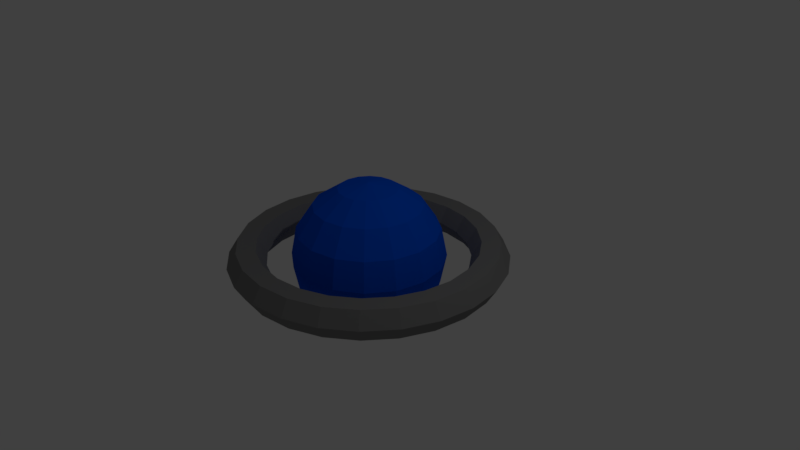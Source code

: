 # Source: Saturn.blend  (saved by Blender 2.79.0; exported with 4.5.12 LTS)
import bpy
from mathutils import Matrix  # noqa: F401  (used for matrix-valued properties, if any)

bpy.ops.wm.read_factory_settings(use_empty=True)
scene = bpy.context.scene
scene.name = 'Scene'

# ---- collections
col_collection_1 = bpy.data.collections.new('Collection 1'); scene.collection.children.link(col_collection_1)

# ---- materials (node trees are filled in below, after node groups)
mat_ring = bpy.data.materials.new('Ring')
mat_ring.alpha_threshold = 0.0
mat_ring.use_transparent_shadow = False
mat_ring.diffuse_color = (0.2203, 0.2203, 0.2203, 1.0)
mat_ring.roughness = 0.5
mat_saturn = bpy.data.materials.new('Saturn')
mat_saturn.alpha_threshold = 0.0
mat_saturn.use_transparent_shadow = False
mat_saturn.diffuse_color = (0.0, 0.09575, 0.8, 1.0)
mat_saturn.roughness = 0.5
mat_saturn.line_color = (0.0, 0.0, 0.0, 1.0)

# ---- material node trees

# ---- world
world_world = bpy.data.worlds.new('World'); scene.world = world_world
world_world.color = (0.05088, 0.05088, 0.05088)
world_world.use_sun_shadow = False
world_world.sun_shadow_jitter_overblur = 0.0
world_world.cycles.sampling_method = 'MANUAL'

# ---- cameras
cam_camera = bpy.data.cameras.new('Camera')
cam_camera.clip_end = 100.0
cam_camera.lens = 35.0
cam_camera.sensor_width = 32.0
cam_camera.sensor_height = 18.0
cam_camera.ortho_scale = 7.314
cam_camera.dof.focus_distance = 0.0
cam_camera.dof.aperture_fstop = 128.0

# ---- lights
light_lamp = bpy.data.lights.new('Lamp', 'POINT')
light_lamp.transmission_factor = 0.0
light_lamp.cutoff_distance = 30.0
light_lamp.energy = 100.0
light_lamp.shadow_buffer_clip_start = 1.001
light_lamp.shadow_soft_size = 0.1
light_lamp.shadow_maximum_resolution = 0.006
light_lamp.use_absolute_resolution = True

# ---- meshes
me_torus_002 = bpy.data.meshes.new('Torus.002')
me_torus_002.from_pydata([(1.81, 0.0, 0.0), (1.685, 0.0, 0.2165), (1.435, 0.0, 0.2165), (1.31, 0.0, 3.062e-17), (1.435, 0.0, -0.2165), (1.685, 0.0, -0.2165), (1.748, 0.4685, 0.0), (1.628, 0.4361, 0.2165), (1.386, 0.3714, 0.2165), (1.265, 0.3391, 3.062e-17), (1.386, 0.3714, -0.2165), (1.628, 0.4361, -0.2165), (1.568, 0.905, 0.0), (1.459, 0.8425, 0.2165), (1.243, 0.7175, 0.2165), (1.134, 0.655, 3.062e-17), (1.243, 0.7175, -0.2165), (1.459, 0.8425, -0.2165), (1.28, 1.28, 0.0), (1.191, 1.191, 0.2165), (1.015, 1.015, 0.2165), (0.9263, 0.9263, 3.062e-17), (1.015, 1.015, -0.2165), (1.191, 1.191, -0.2165), (0.905, 1.568, 0.0), (0.8425, 1.459, 0.2165), (0.7175, 1.243, 0.2165), (0.655, 1.134, 3.062e-17), (0.7175, 1.243, -0.2165), (0.8425, 1.459, -0.2165), (0.4685, 1.748, 0.0), (0.4361, 1.628, 0.2165), (0.3714, 1.386, 0.2165), (0.3391, 1.265, 3.062e-17), (0.3714, 1.386, -0.2165), (0.4361, 1.628, -0.2165), (1.367e-07, 1.81, 0.0), (1.272e-07, 1.685, 0.2165), (1.083e-07, 1.435, 0.2165), (9.89e-08, 1.31, 3.062e-17), (1.083e-07, 1.435, -0.2165), (1.272e-07, 1.685, -0.2165), (-0.4685, 1.748, 0.0), (-0.4361, 1.628, 0.2165), (-0.3714, 1.386, 0.2165), (-0.3391, 1.265, 3.062e-17), (-0.3714, 1.386, -0.2165), (-0.4361, 1.628, -0.2165), (-0.905, 1.568, 0.0), (-0.8425, 1.459, 0.2165), (-0.7175, 1.243, 0.2165), (-0.655, 1.134, 3.062e-17), (-0.7175, 1.243, -0.2165), (-0.8425, 1.459, -0.2165), (-1.28, 1.28, 0.0), (-1.191, 1.191, 0.2165), (-1.015, 1.015, 0.2165), (-0.9263, 0.9263, 3.062e-17), (-1.015, 1.015, -0.2165), (-1.191, 1.191, -0.2165), (-1.568, 0.905, 0.0), (-1.459, 0.8425, 0.2165), (-1.243, 0.7175, 0.2165), (-1.134, 0.655, 3.062e-17), (-1.243, 0.7175, -0.2165), (-1.459, 0.8425, -0.2165), (-1.748, 0.4685, 0.0), (-1.628, 0.4361, 0.2165), (-1.386, 0.3714, 0.2165), (-1.265, 0.3391, 3.062e-17), (-1.386, 0.3714, -0.2165), (-1.628, 0.4361, -0.2165), (-1.81, 1.582e-07, 0.0), (-1.685, 1.473e-07, 0.2165), (-1.435, 1.255e-07, 0.2165), (-1.31, 1.145e-07, 3.062e-17), (-1.435, 1.255e-07, -0.2165), (-1.685, 1.473e-07, -0.2165), (-1.748, -0.4685, 0.0), (-1.628, -0.4361, 0.2165), (-1.386, -0.3714, 0.2165), (-1.265, -0.3391, 3.062e-17), (-1.386, -0.3714, -0.2165), (-1.628, -0.4361, -0.2165), (-1.568, -0.905, 0.0), (-1.459, -0.8425, 0.2165), (-1.243, -0.7175, 0.2165), (-1.134, -0.655, 3.062e-17), (-1.243, -0.7175, -0.2165), (-1.459, -0.8425, -0.2165), (-1.28, -1.28, 0.0), (-1.191, -1.191, 0.2165), (-1.015, -1.015, 0.2165), (-0.9263, -0.9263, 3.062e-17), (-1.015, -1.015, -0.2165), (-1.191, -1.191, -0.2165), (-0.905, -1.568, 0.0), (-0.8425, -1.459, 0.2165), (-0.7175, -1.243, 0.2165), (-0.655, -1.134, 3.062e-17), (-0.7175, -1.243, -0.2165), (-0.8425, -1.459, -0.2165), (-0.4685, -1.748, 0.0), (-0.4361, -1.628, 0.2165), (-0.3714, -1.386, 0.2165), (-0.3391, -1.265, 3.062e-17), (-0.3714, -1.386, -0.2165), (-0.4361, -1.628, -0.2165), (1.367e-07, -1.81, 0.0), (1.272e-07, -1.685, 0.2165), (1.083e-07, -1.435, 0.2165), (9.89e-08, -1.31, 3.062e-17), (1.083e-07, -1.435, -0.2165), (1.272e-07, -1.685, -0.2165), (0.4685, -1.748, 0.0), (0.4361, -1.628, 0.2165), (0.3714, -1.386, 0.2165), (0.3391, -1.265, 3.062e-17), (0.3714, -1.386, -0.2165), (0.4361, -1.628, -0.2165), (0.905, -1.568, 0.0), (0.8425, -1.459, 0.2165), (0.7175, -1.243, 0.2165), (0.655, -1.134, 3.062e-17), (0.7175, -1.243, -0.2165), (0.8425, -1.459, -0.2165), (1.28, -1.28, 0.0), (1.191, -1.191, 0.2165), (1.015, -1.015, 0.2165), (0.9263, -0.9263, 3.062e-17), (1.015, -1.015, -0.2165), (1.191, -1.191, -0.2165), (1.568, -0.905, 0.0), (1.459, -0.8425, 0.2165), (1.243, -0.7175, 0.2165), (1.134, -0.655, 3.062e-17), (1.243, -0.7175, -0.2165), (1.459, -0.8425, -0.2165), (1.748, -0.4685, 0.0), (1.628, -0.4361, 0.2165), (1.386, -0.3714, 0.2165), (1.265, -0.3391, 3.062e-17), (1.386, -0.3714, -0.2165), (1.628, -0.4361, -0.2165)], [], [(0, 6, 7, 1), (1, 7, 8, 2), (2, 8, 9, 3), (3, 9, 10, 4), (4, 10, 11, 5), (5, 11, 6, 0), (6, 12, 13, 7), (7, 13, 14, 8), (8, 14, 15, 9), (9, 15, 16, 10), (10, 16, 17, 11), (11, 17, 12, 6), (12, 18, 19, 13), (13, 19, 20, 14), (14, 20, 21, 15), (15, 21, 22, 16), (16, 22, 23, 17), (17, 23, 18, 12), (18, 24, 25, 19), (19, 25, 26, 20), (20, 26, 27, 21), (21, 27, 28, 22), (22, 28, 29, 23), (23, 29, 24, 18), (24, 30, 31, 25), (25, 31, 32, 26), (26, 32, 33, 27), (27, 33, 34, 28), (28, 34, 35, 29), (29, 35, 30, 24), (30, 36, 37, 31), (31, 37, 38, 32), (32, 38, 39, 33), (33, 39, 40, 34), (34, 40, 41, 35), (35, 41, 36, 30), (36, 42, 43, 37), (37, 43, 44, 38), (38, 44, 45, 39), (39, 45, 46, 40), (40, 46, 47, 41), (41, 47, 42, 36), (42, 48, 49, 43), (43, 49, 50, 44), (44, 50, 51, 45), (45, 51, 52, 46), (46, 52, 53, 47), (47, 53, 48, 42), (48, 54, 55, 49), (49, 55, 56, 50), (50, 56, 57, 51), (51, 57, 58, 52), (52, 58, 59, 53), (53, 59, 54, 48), (54, 60, 61, 55), (55, 61, 62, 56), (56, 62, 63, 57), (57, 63, 64, 58), (58, 64, 65, 59), (59, 65, 60, 54), (60, 66, 67, 61), (61, 67, 68, 62), (62, 68, 69, 63), (63, 69, 70, 64), (64, 70, 71, 65), (65, 71, 66, 60), (66, 72, 73, 67), (67, 73, 74, 68), (68, 74, 75, 69), (69, 75, 76, 70), (70, 76, 77, 71), (71, 77, 72, 66), (72, 78, 79, 73), (73, 79, 80, 74), (74, 80, 81, 75), (75, 81, 82, 76), (76, 82, 83, 77), (77, 83, 78, 72), (78, 84, 85, 79), (79, 85, 86, 80), (80, 86, 87, 81), (81, 87, 88, 82), (82, 88, 89, 83), (83, 89, 84, 78), (84, 90, 91, 85), (85, 91, 92, 86), (86, 92, 93, 87), (87, 93, 94, 88), (88, 94, 95, 89), (89, 95, 90, 84), (90, 96, 97, 91), (91, 97, 98, 92), (92, 98, 99, 93), (93, 99, 100, 94), (94, 100, 101, 95), (95, 101, 96, 90), (96, 102, 103, 97), (97, 103, 104, 98), (98, 104, 105, 99), (99, 105, 106, 100), (100, 106, 107, 101), (101, 107, 102, 96), (102, 108, 109, 103), (103, 109, 110, 104), (104, 110, 111, 105), (105, 111, 112, 106), (106, 112, 113, 107), (107, 113, 108, 102), (108, 114, 115, 109), (109, 115, 116, 110), (110, 116, 117, 111), (111, 117, 118, 112), (112, 118, 119, 113), (113, 119, 114, 108), (114, 120, 121, 115), (115, 121, 122, 116), (116, 122, 123, 117), (117, 123, 124, 118), (118, 124, 125, 119), (119, 125, 120, 114), (120, 126, 127, 121), (121, 127, 128, 122), (122, 128, 129, 123), (123, 129, 130, 124), (124, 130, 131, 125), (125, 131, 126, 120), (126, 132, 133, 127), (127, 133, 134, 128), (128, 134, 135, 129), (129, 135, 136, 130), (130, 136, 137, 131), (131, 137, 132, 126), (132, 138, 139, 133), (133, 139, 140, 134), (134, 140, 141, 135), (135, 141, 142, 136), (136, 142, 143, 137), (137, 143, 138, 132), (138, 0, 1, 139), (139, 1, 2, 140), (140, 2, 3, 141), (141, 3, 4, 142), (142, 4, 5, 143), (143, 5, 0, 138)])
me_torus_002.materials.append(mat_ring)
me_torus_002.use_remesh_preserve_volume = False
me_torus_002.use_remesh_preserve_attributes = False
me_torus_002.use_mirror_vertex_groups = False
me_torus_002.update()
me_sphere = bpy.data.meshes.new('Sphere')
me_sphere.from_pydata([(0.0, 0.7071, 0.7071), (0.0, 0.9239, 0.3827), (0.0, 0.9239, -0.3827), (0.0, 0.3827, -0.9239), (0.1464, 0.3536, 0.9239), (0.2706, 0.6533, 0.7071), (0.3536, 0.8536, 0.3827), (0.3827, 0.9239, -4.371e-08), (0.3536, 0.8536, -0.3827), (0.2706, 0.6533, -0.7071), (0.1464, 0.3536, -0.9239), (0.2706, 0.2706, 0.9239), (0.5, 0.5, 0.7071), (0.6533, 0.6533, 0.3827), (0.7071, 0.7071, -4.371e-08), (0.6533, 0.6533, -0.3827), (0.5, 0.5, -0.7071), (0.2706, 0.2706, -0.9239), (0.3536, 0.1464, 0.9239), (0.6533, 0.2706, 0.7071), (0.8536, 0.3536, 0.3827), (0.9239, 0.3827, -4.371e-08), (0.8536, 0.3536, -0.3827), (0.6533, 0.2706, -0.7071), (0.3536, 0.1464, -0.9239), (0.3827, 1.307e-07, 0.9239), (0.7071, 7.11e-08, 0.7071), (0.9239, 1.149e-08, 0.3827), (1.0, 1.149e-08, -4.371e-08), (0.9239, 1.149e-08, -0.3827), (0.7071, 7.11e-08, -0.7071), (0.3827, 5.62e-08, -0.9239), (0.3536, -0.1464, 0.9239), (0.6533, -0.2706, 0.7071), (0.8536, -0.3536, 0.3827), (0.9239, -0.3827, -4.371e-08), (0.8536, -0.3536, -0.3827), (0.6533, -0.2706, -0.7071), (0.3536, -0.1464, -0.9239), (0.2706, -0.2706, 0.9239), (0.5, -0.5, 0.7071), (0.6533, -0.6533, 0.3827), (0.7071, -0.7071, -4.371e-08), (0.6533, -0.6533, -0.3827), (0.5, -0.5, -0.7071), (0.2706, -0.2706, -0.9239), (0.1464, -0.3536, 0.9239), (0.2706, -0.6533, 0.7071), (0.3536, -0.8536, 0.3827), (0.3827, -0.9239, -4.371e-08), (0.3536, -0.8536, -0.3827), (0.2706, -0.6533, -0.7071), (0.1464, -0.3536, -0.9239), (-7.268e-08, -0.3827, 0.9239), (-2.664e-07, -0.7071, 0.7071), (-2.962e-07, -0.9239, 0.3827), (-3.26e-07, -1.0, -4.371e-08), (-2.962e-07, -0.9239, -0.3827), (-2.664e-07, -0.7071, -0.7071), (-1.621e-07, -0.3827, -0.9239), (-0.1464, -0.3536, 0.9239), (-0.2706, -0.6533, 0.7071), (-0.3536, -0.8536, 0.3827), (-0.3827, -0.9239, -4.371e-08), (-0.3536, -0.8536, -0.3827), (-0.2706, -0.6533, -0.7071), (-0.1464, -0.3536, -0.9239), (-0.2706, -0.2706, 0.9239), (-0.5, -0.5, 0.7071), (-0.6533, -0.6533, 0.3827), (-0.7071, -0.7071, -4.371e-08), (-0.6533, -0.6533, -0.3827), (-0.5, -0.5, -0.7071), (-0.2706, -0.2706, -0.9239), (-0.3536, -0.1464, 0.9239), (-0.6533, -0.2706, 0.7071), (-0.8536, -0.3536, 0.3827), (-0.9239, -0.3827, -4.371e-08), (-0.8536, -0.3536, -0.3827), (-0.6533, -0.2706, -0.7071), (-0.3536, -0.1464, -0.9239), (-0.3827, 2.499e-07, 0.9239), (-0.7071, 4.883e-07, 0.7071), (-0.9239, 5.181e-07, 0.3827), (-1.0, 6.075e-07, -4.371e-08), (-0.9239, 5.181e-07, -0.3827), (-0.7071, 4.883e-07, -0.7071), (-0.3827, 3.393e-07, -0.9239), (-0.3536, 0.1464, 0.9239), (-0.6533, 0.2706, 0.7071), (-0.8536, 0.3536, 0.3827), (-0.9239, 0.3827, -4.371e-08), (-0.8536, 0.3536, -0.3827), (-0.6533, 0.2706, -0.7071), (-0.3536, 0.1464, -0.9239), (-0.2706, 0.2706, 0.9239), (-0.5, 0.5, 0.7071), (-0.6533, 0.6533, 0.3827), (-0.7071, 0.7071, -4.371e-08), (-0.6533, 0.6533, -0.3827), (-0.5, 0.5, -0.7071), (-0.2706, 0.2706, -0.9239), (-0.1464, 0.3536, 0.9239), (-0.2706, 0.6533, 0.7071), (-0.3536, 0.8536, 0.3827), (-0.3827, 0.9239, -4.371e-08), (-0.3536, 0.8536, -0.3827), (-0.2706, 0.6533, -0.7071), (-0.1464, 0.3536, -0.9239), (-6.75e-14, 5.063e-14, 1.0), (1.061e-07, 0.3827, 0.9239), (6.575e-07, 1.0, -4.371e-08), (4.34e-07, 0.7071, -0.7071), (0.0, 1.51e-07, -1.0)], [], [(113, 3, 10), (112, 2, 8, 9), (111, 1, 6, 7), (0, 110, 4, 5), (3, 112, 9, 10), (2, 111, 7, 8), (1, 0, 5, 6), (110, 109, 4), (5, 4, 11, 12), (10, 9, 16, 17), (8, 7, 14, 15), (6, 5, 12, 13), (4, 109, 11), (113, 10, 17), (9, 8, 15, 16), (7, 6, 13, 14), (17, 16, 23, 24), (15, 14, 21, 22), (13, 12, 19, 20), (11, 109, 18), (113, 17, 24), (16, 15, 22, 23), (14, 13, 20, 21), (12, 11, 18, 19), (18, 109, 25), (113, 24, 31), (23, 22, 29, 30), (21, 20, 27, 28), (19, 18, 25, 26), (24, 23, 30, 31), (22, 21, 28, 29), (20, 19, 26, 27), (30, 29, 36, 37), (28, 27, 34, 35), (26, 25, 32, 33), (31, 30, 37, 38), (29, 28, 35, 36), (27, 26, 33, 34), (25, 109, 32), (113, 31, 38), (38, 37, 44, 45), (36, 35, 42, 43), (34, 33, 40, 41), (32, 109, 39), (113, 38, 45), (37, 36, 43, 44), (35, 34, 41, 42), (33, 32, 39, 40), (43, 42, 49, 50), (41, 40, 47, 48), (39, 109, 46), (113, 45, 52), (44, 43, 50, 51), (42, 41, 48, 49), (40, 39, 46, 47), (45, 44, 51, 52), (113, 52, 59), (51, 50, 57, 58), (49, 48, 55, 56), (47, 46, 53, 54), (52, 51, 58, 59), (50, 49, 56, 57), (48, 47, 54, 55), (46, 109, 53), (56, 55, 62, 63), (54, 53, 60, 61), (59, 58, 65, 66), (57, 56, 63, 64), (55, 54, 61, 62), (53, 109, 60), (113, 59, 66), (58, 57, 64, 65), (66, 65, 72, 73), (64, 63, 70, 71), (62, 61, 68, 69), (60, 109, 67), (113, 66, 73), (65, 64, 71, 72), (63, 62, 69, 70), (61, 60, 67, 68), (69, 68, 75, 76), (67, 109, 74), (113, 73, 80), (72, 71, 78, 79), (70, 69, 76, 77), (68, 67, 74, 75), (73, 72, 79, 80), (71, 70, 77, 78), (113, 80, 87), (79, 78, 85, 86), (77, 76, 83, 84), (75, 74, 81, 82), (80, 79, 86, 87), (78, 77, 84, 85), (76, 75, 82, 83), (74, 109, 81), (82, 81, 88, 89), (87, 86, 93, 94), (85, 84, 91, 92), (83, 82, 89, 90), (81, 109, 88), (113, 87, 94), (86, 85, 92, 93), (84, 83, 90, 91), (94, 93, 100, 101), (92, 91, 98, 99), (90, 89, 96, 97), (88, 109, 95), (113, 94, 101), (93, 92, 99, 100), (91, 90, 97, 98), (89, 88, 95, 96), (95, 109, 102), (113, 101, 108), (100, 99, 106, 107), (98, 97, 104, 105), (96, 95, 102, 103), (101, 100, 107, 108), (99, 98, 105, 106), (97, 96, 103, 104), (107, 106, 2, 112), (105, 104, 1, 111), (103, 102, 110, 0), (108, 107, 112, 3), (106, 105, 111, 2), (104, 103, 0, 1), (102, 109, 110), (113, 108, 3)])
me_sphere.materials.append(mat_saturn)
me_sphere.use_remesh_preserve_volume = False
me_sphere.use_remesh_preserve_attributes = False
me_sphere.use_mirror_vertex_groups = False
me_sphere.update()

# ---- objects
ob_ring = bpy.data.objects.new('Ring', me_torus_002)
ob_saturn = bpy.data.objects.new('Saturn', me_sphere)
ob_lamp = bpy.data.objects.new('Lamp', light_lamp)
ob_camera = bpy.data.objects.new('Camera', cam_camera)

# ---- transforms, parenting, visibility, modifiers, constraints
ob_ring.location = (0.0, 0.0, 0.0)
ob_ring.scale = (1.0, 1.0, 0.9334)
ob_ring.lineart.crease_threshold = 0.0
ob_saturn.location = (0.0, 0.0, 0.0)
ob_saturn.lineart.crease_threshold = 0.0
ob_lamp.location = (4.076, 1.005, 5.904)
ob_lamp.rotation_euler = (0.6503, 0.05522, 1.866)
ob_lamp.lock_rotations_4d = False
ob_lamp.empty_display_type = 'ARROWS'
ob_lamp.color = (0.0, 0.0, 0.0, 0.0)
ob_lamp.lineart.crease_threshold = 0.0
ob_camera.location = (7.481, -6.508, 5.344)
ob_camera.rotation_euler = (1.109, 0.0, 0.8149)
ob_camera.lock_rotations_4d = False
ob_camera.empty_display_type = 'ARROWS'
ob_camera.color = (0.0, 0.0, 0.0, 0.0)
ob_camera.display_type = 'WIRE'
ob_camera.lineart.crease_threshold = 0.0

# ---- collection membership
col_collection_1.objects.link(ob_ring)
col_collection_1.objects.link(ob_saturn)
col_collection_1.objects.link(ob_lamp)
col_collection_1.objects.link(ob_camera)

# ---- scene / render settings (as saved in the file)
scene.camera = ob_camera
scene.frame_start = 1; scene.frame_end = 250; scene.frame_set(1)
scene.render.engine = 'BLENDER_EEVEE_NEXT'
scene.render.resolution_percentage = 50
scene.render.dither_intensity = 0.0
scene.cycles.use_denoising = False
scene.cycles.samples = 128
scene.cycles.sampling_pattern = 'TABULATED_SOBOL'
scene.cycles.use_adaptive_sampling = False
scene.cycles.use_light_tree = False
scene.cycles.blur_glossy = 0.0
scene.cycles.sample_clamp_indirect = 0.0
scene.view_settings.view_transform = 'Standard'
bpy.context.view_layer.update()
